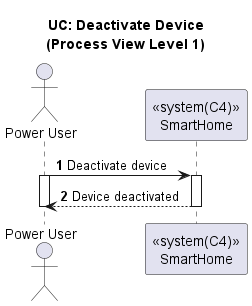

The diagram above was rendered by PlantUML. Its source (embedded in the PNG):
@startuml

autonumber
title UC: Deactivate Device\n(Process View Level 1)

actor "Power User" as PU
participant "<<system(C4)>>\nSmartHome" as SH

PU -> SH: Deactivate device
activate PU
activate SH
SH --> PU: Device deactivated
deactivate SH
deactivate PU

@enduml